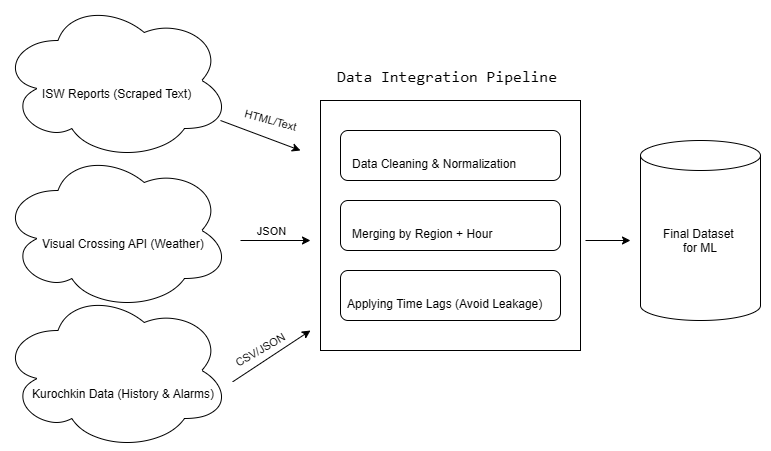

The diagram above was exported from draw.io. Its source (the exported page's mxGraphModel, read from the mxfile embedded in the PNG):
<mxGraphModel dx="1042" dy="562" grid="1" gridSize="10" guides="1" tooltips="1" connect="1" arrows="1" fold="1" page="1" pageScale="1" pageWidth="850" pageHeight="1100" math="0" shadow="0">
  <root>
    <mxCell id="0" />
    <mxCell id="1" parent="0" />
    <mxCell id="hUr2Z8WAs5TJaGkjr361-1" parent="1" style="ellipse;shape=cloud;whiteSpace=wrap;html=1;" value="" vertex="1">
      <mxGeometry height="160" width="230" x="80" y="150" as="geometry" />
    </mxCell>
    <mxCell id="hUr2Z8WAs5TJaGkjr361-2" parent="1" style="ellipse;shape=cloud;whiteSpace=wrap;html=1;" value="" vertex="1">
      <mxGeometry height="160" width="230" x="80" y="440" as="geometry" />
    </mxCell>
    <mxCell id="hUr2Z8WAs5TJaGkjr361-3" parent="1" style="ellipse;shape=cloud;whiteSpace=wrap;html=1;" value="" vertex="1">
      <mxGeometry height="160" width="230" x="80" y="300" as="geometry" />
    </mxCell>
    <mxCell id="hUr2Z8WAs5TJaGkjr361-4" parent="1" style="text;whiteSpace=wrap;html=1;" value="ISW Reports (Scraped Text)" vertex="1">
      <mxGeometry height="40" width="180" x="120" y="230" as="geometry" />
    </mxCell>
    <mxCell id="hUr2Z8WAs5TJaGkjr361-5" parent="1" style="text;whiteSpace=wrap;html=1;" value="Visual Crossing API (Weather)" vertex="1">
      <mxGeometry height="40" width="200" x="120" y="380" as="geometry" />
    </mxCell>
    <mxCell id="hUr2Z8WAs5TJaGkjr361-6" parent="1" style="text;whiteSpace=wrap;html=1;" value="Kurochkin Data (History &amp;amp; Alarms)" vertex="1">
      <mxGeometry height="40" width="220" x="110" y="530" as="geometry" />
    </mxCell>
    <mxCell id="hUr2Z8WAs5TJaGkjr361-7" parent="1" style="rounded=0;whiteSpace=wrap;html=1;" value="" vertex="1">
      <mxGeometry height="250" width="260" x="400" y="250" as="geometry" />
    </mxCell>
    <mxCell id="hUr2Z8WAs5TJaGkjr361-8" parent="1" style="text;whiteSpace=wrap;html=1;fontSize=16;fontFamily=Times New Roman;" value="&lt;code data-path-to-node=&quot;8,1,0&quot; data-index-in-node=&quot;12&quot;&gt;Data Integration Pipeline&lt;/code&gt;" vertex="1">
      <mxGeometry height="40" width="250" x="415" y="210" as="geometry" />
    </mxCell>
    <mxCell id="hUr2Z8WAs5TJaGkjr361-9" parent="1" style="rounded=1;whiteSpace=wrap;html=1;" value="" vertex="1">
      <mxGeometry height="50" width="220" x="420" y="280" as="geometry" />
    </mxCell>
    <mxCell id="hUr2Z8WAs5TJaGkjr361-11" parent="1" style="rounded=1;whiteSpace=wrap;html=1;" value="" vertex="1">
      <mxGeometry height="50" width="220" x="420" y="350" as="geometry" />
    </mxCell>
    <mxCell id="hUr2Z8WAs5TJaGkjr361-12" parent="1" style="rounded=1;whiteSpace=wrap;html=1;" value="" vertex="1">
      <mxGeometry height="50" width="220" x="420" y="420" as="geometry" />
    </mxCell>
    <mxCell id="hUr2Z8WAs5TJaGkjr361-13" parent="1" style="text;whiteSpace=wrap;html=1;" value="Data Cleaning &amp;amp; Normalization" vertex="1">
      <mxGeometry height="40" width="200" x="430" y="300" as="geometry" />
    </mxCell>
    <mxCell id="hUr2Z8WAs5TJaGkjr361-14" parent="1" style="text;whiteSpace=wrap;html=1;" value="Merging by Region + Hour" vertex="1">
      <mxGeometry height="40" width="170" x="430" y="370" as="geometry" />
    </mxCell>
    <mxCell id="hUr2Z8WAs5TJaGkjr361-15" parent="1" style="text;whiteSpace=wrap;html=1;" value="Applying Time Lags (Avoid Leakage)" vertex="1">
      <mxGeometry height="40" width="230" x="425" y="440" as="geometry" />
    </mxCell>
    <mxCell id="hUr2Z8WAs5TJaGkjr361-17" edge="1" parent="1" source="hUr2Z8WAs5TJaGkjr361-4" style="endArrow=classic;html=1;rounded=0;exitX=1;exitY=1;exitDx=0;exitDy=0;" value="">
      <mxGeometry height="50" relative="1" width="50" as="geometry">
        <mxPoint x="300" y="255" as="sourcePoint" />
        <mxPoint x="380" y="300" as="targetPoint" />
      </mxGeometry>
    </mxCell>
    <mxCell id="hUr2Z8WAs5TJaGkjr361-21" connectable="0" parent="hUr2Z8WAs5TJaGkjr361-17" style="edgeLabel;html=1;align=center;verticalAlign=middle;resizable=0;points=[];rotation=15;" value="HTML/Text" vertex="1">
      <mxGeometry relative="1" x="-0.0081" y="1" as="geometry">
        <mxPoint x="10" y="-14" as="offset" />
      </mxGeometry>
    </mxCell>
    <mxCell id="hUr2Z8WAs5TJaGkjr361-18" edge="1" parent="1" source="hUr2Z8WAs5TJaGkjr361-5" style="endArrow=classic;html=1;rounded=0;exitX=1;exitY=0.25;exitDx=0;exitDy=0;" value="">
      <mxGeometry height="50" relative="1" width="50" as="geometry">
        <mxPoint x="315" y="390" as="sourcePoint" />
        <mxPoint x="390" y="390" as="targetPoint" />
      </mxGeometry>
    </mxCell>
    <mxCell id="hUr2Z8WAs5TJaGkjr361-22" connectable="0" parent="hUr2Z8WAs5TJaGkjr361-18" style="edgeLabel;html=1;align=center;verticalAlign=middle;resizable=0;points=[];" value="JSON" vertex="1">
      <mxGeometry relative="1" x="-0.4924" as="geometry">
        <mxPoint x="12" y="-10" as="offset" />
      </mxGeometry>
    </mxCell>
    <mxCell id="hUr2Z8WAs5TJaGkjr361-19" edge="1" parent="1" source="hUr2Z8WAs5TJaGkjr361-6" style="endArrow=classic;html=1;rounded=0;exitX=0.919;exitY=0.033;exitDx=0;exitDy=0;exitPerimeter=0;" value="">
      <mxGeometry height="50" relative="1" width="50" as="geometry">
        <mxPoint x="320" y="570" as="sourcePoint" />
        <mxPoint x="390" y="480" as="targetPoint" />
      </mxGeometry>
    </mxCell>
    <mxCell id="hUr2Z8WAs5TJaGkjr361-23" connectable="0" parent="hUr2Z8WAs5TJaGkjr361-19" style="edgeLabel;html=1;align=center;verticalAlign=middle;resizable=0;points=[];rotation=-30;" value="CSV/JSON" vertex="1">
      <mxGeometry relative="1" x="-0.264" y="3" as="geometry">
        <mxPoint y="-10" as="offset" />
      </mxGeometry>
    </mxCell>
    <mxCell id="hUr2Z8WAs5TJaGkjr361-24" parent="1" style="shape=cylinder3;whiteSpace=wrap;html=1;boundedLbl=1;backgroundOutline=1;size=15;" value="" vertex="1">
      <mxGeometry height="180" width="120" x="720" y="290" as="geometry" />
    </mxCell>
    <mxCell id="hUr2Z8WAs5TJaGkjr361-25" parent="1" style="text;whiteSpace=wrap;html=1;align=center;" value="Final Dataset&amp;nbsp;&lt;div&gt;for ML&lt;/div&gt;" vertex="1">
      <mxGeometry height="40" width="140" x="710" y="370" as="geometry" />
    </mxCell>
    <mxCell id="hUr2Z8WAs5TJaGkjr361-26" edge="1" parent="1" style="endArrow=classic;html=1;rounded=0;entryX=0;entryY=0.5;entryDx=0;entryDy=0;" target="hUr2Z8WAs5TJaGkjr361-25" value="">
      <mxGeometry height="50" relative="1" width="50" as="geometry">
        <mxPoint x="665" y="390" as="sourcePoint" />
        <mxPoint x="715" y="340" as="targetPoint" />
      </mxGeometry>
    </mxCell>
  </root>
</mxGraphModel>